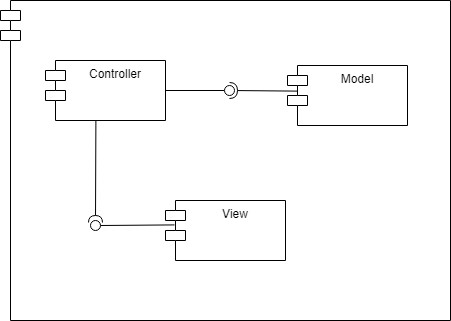

The diagram above was exported from draw.io. Its source (the exported page's mxGraphModel, read from the mxfile embedded in the PNG):
<mxGraphModel dx="1674" dy="746" grid="0" gridSize="10" guides="1" tooltips="1" connect="1" arrows="1" fold="1" page="1" pageScale="1" pageWidth="827" pageHeight="1169" math="0" shadow="0">
  <root>
    <mxCell id="0" />
    <mxCell id="1" parent="0" />
    <mxCell id="-QX3Lz--e2v57s0odkc2-3" value="" style="shape=module;align=left;spacingLeft=20;align=center;verticalAlign=top;whiteSpace=wrap;html=1;" vertex="1" parent="1">
      <mxGeometry x="157" y="259" width="450" height="320" as="geometry" />
    </mxCell>
    <mxCell id="-QX3Lz--e2v57s0odkc2-4" value="Controller" style="shape=module;align=left;spacingLeft=20;align=center;verticalAlign=top;whiteSpace=wrap;html=1;" vertex="1" parent="1">
      <mxGeometry x="202" y="319" width="120" height="60" as="geometry" />
    </mxCell>
    <mxCell id="-QX3Lz--e2v57s0odkc2-5" value="Model" style="shape=module;align=left;spacingLeft=20;align=center;verticalAlign=top;whiteSpace=wrap;html=1;" vertex="1" parent="1">
      <mxGeometry x="444" y="324" width="120" height="60" as="geometry" />
    </mxCell>
    <mxCell id="-QX3Lz--e2v57s0odkc2-6" value="View" style="shape=module;align=left;spacingLeft=20;align=center;verticalAlign=top;whiteSpace=wrap;html=1;" vertex="1" parent="1">
      <mxGeometry x="322" y="459" width="120" height="60" as="geometry" />
    </mxCell>
    <mxCell id="-QX3Lz--e2v57s0odkc2-7" value="" style="rounded=0;orthogonalLoop=1;jettySize=auto;html=1;endArrow=none;endFill=0;sketch=0;sourcePerimeterSpacing=0;targetPerimeterSpacing=0;exitX=1;exitY=0.5;exitDx=0;exitDy=0;" edge="1" parent="1" source="-QX3Lz--e2v57s0odkc2-4" target="-QX3Lz--e2v57s0odkc2-9">
      <mxGeometry relative="1" as="geometry">
        <mxPoint x="367" y="354" as="sourcePoint" />
      </mxGeometry>
    </mxCell>
    <mxCell id="-QX3Lz--e2v57s0odkc2-8" value="" style="rounded=0;orthogonalLoop=1;jettySize=auto;html=1;endArrow=halfCircle;endFill=0;entryX=0.5;entryY=0.5;endSize=6;strokeWidth=1;sketch=0;exitX=0.081;exitY=0.427;exitDx=0;exitDy=0;exitPerimeter=0;" edge="1" parent="1" source="-QX3Lz--e2v57s0odkc2-5" target="-QX3Lz--e2v57s0odkc2-9">
      <mxGeometry relative="1" as="geometry">
        <mxPoint x="407" y="354" as="sourcePoint" />
      </mxGeometry>
    </mxCell>
    <mxCell id="-QX3Lz--e2v57s0odkc2-9" value="" style="ellipse;whiteSpace=wrap;html=1;align=center;aspect=fixed;resizable=0;points=[];outlineConnect=0;sketch=0;" vertex="1" parent="1">
      <mxGeometry x="381" y="344" width="10" height="10" as="geometry" />
    </mxCell>
    <mxCell id="-QX3Lz--e2v57s0odkc2-10" value="" style="rounded=0;orthogonalLoop=1;jettySize=auto;html=1;endArrow=none;endFill=0;sketch=0;sourcePerimeterSpacing=0;targetPerimeterSpacing=0;exitX=0.075;exitY=0.407;exitDx=0;exitDy=0;exitPerimeter=0;" edge="1" parent="1" source="-QX3Lz--e2v57s0odkc2-6" target="-QX3Lz--e2v57s0odkc2-12">
      <mxGeometry relative="1" as="geometry">
        <mxPoint x="177" y="439" as="sourcePoint" />
      </mxGeometry>
    </mxCell>
    <mxCell id="-QX3Lz--e2v57s0odkc2-11" value="" style="rounded=0;orthogonalLoop=1;jettySize=auto;html=1;endArrow=halfCircle;endFill=0;entryX=0.5;entryY=0.5;endSize=5;strokeWidth=1;sketch=0;exitX=0.42;exitY=0.996;exitDx=0;exitDy=0;exitPerimeter=0;startSize=6;jumpSize=6;targetPerimeterSpacing=0;sourcePerimeterSpacing=0;" edge="1" parent="1" source="-QX3Lz--e2v57s0odkc2-4">
      <mxGeometry relative="1" as="geometry">
        <mxPoint x="252.64" y="375.5799999999999" as="sourcePoint" />
        <mxPoint x="252" y="481" as="targetPoint" />
      </mxGeometry>
    </mxCell>
    <mxCell id="-QX3Lz--e2v57s0odkc2-12" value="" style="ellipse;whiteSpace=wrap;html=1;align=center;aspect=fixed;resizable=0;points=[];outlineConnect=0;sketch=0;strokeWidth=1;perimeterSpacing=0;" vertex="1" parent="1">
      <mxGeometry x="247" y="479" width="10" height="10" as="geometry" />
    </mxCell>
  </root>
</mxGraphModel>